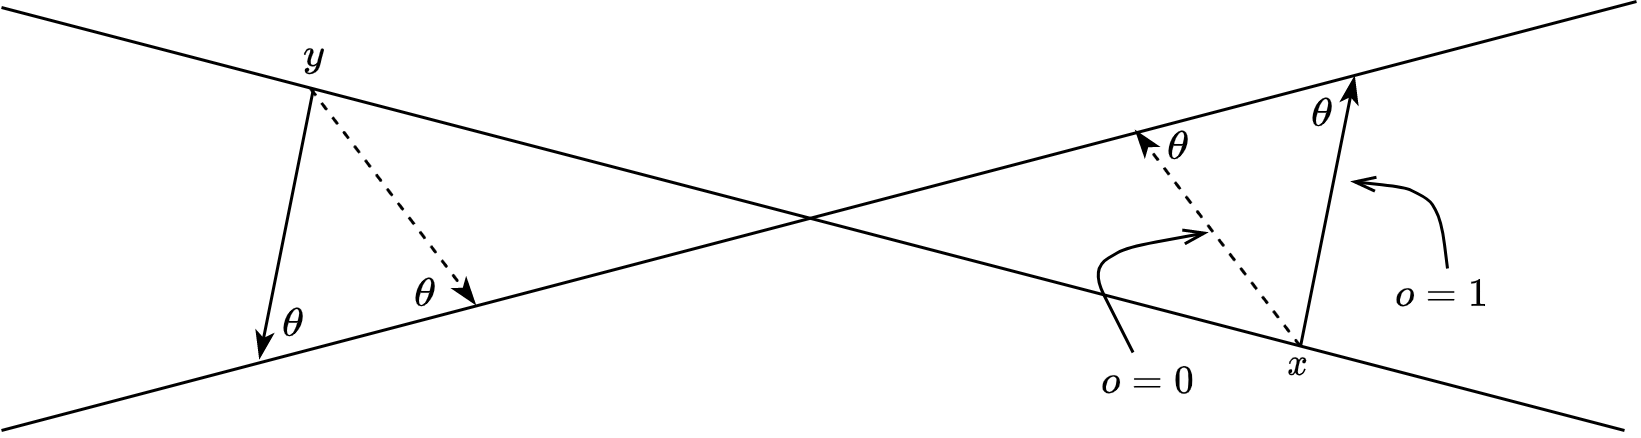

The diagram above was exported from draw.io. Its source (the exported page's mxGraphModel, read from the mxfile embedded in the PNG):
<mxGraphModel dx="595" dy="359" grid="1" gridSize="1" guides="1" tooltips="1" connect="1" arrows="1" fold="1" page="1" pageScale="1" pageWidth="850" pageHeight="1400" math="1" shadow="0">
  <root>
    <mxCell id="0" />
    <mxCell id="1" parent="0" />
    <mxCell id="y3Z2xMyQUrG8Jb3mlVGI-1" value="" style="endArrow=none;html=1;" edge="1" parent="1">
      <mxGeometry width="50" height="50" relative="1" as="geometry">
        <mxPoint x="129" y="434" as="sourcePoint" />
        <mxPoint x="670" y="575" as="targetPoint" />
      </mxGeometry>
    </mxCell>
    <mxCell id="y3Z2xMyQUrG8Jb3mlVGI-3" value="" style="endArrow=none;html=1;" edge="1" parent="1">
      <mxGeometry width="50" height="50" relative="1" as="geometry">
        <mxPoint x="129" y="575" as="sourcePoint" />
        <mxPoint x="674" y="432" as="targetPoint" />
      </mxGeometry>
    </mxCell>
    <mxCell id="y3Z2xMyQUrG8Jb3mlVGI-4" value="" style="endArrow=classicThin;html=1;strokeWidth=1;endFill=1;" edge="1" parent="1">
      <mxGeometry width="50" height="50" relative="1" as="geometry">
        <mxPoint x="562" y="547" as="sourcePoint" />
        <mxPoint x="580" y="457" as="targetPoint" />
      </mxGeometry>
    </mxCell>
    <mxCell id="y3Z2xMyQUrG8Jb3mlVGI-5" value="" style="endArrow=classicThin;html=1;strokeWidth=1;endFill=1;dashed=1;" edge="1" parent="1">
      <mxGeometry width="50" height="50" relative="1" as="geometry">
        <mxPoint x="562" y="547" as="sourcePoint" />
        <mxPoint x="507" y="475" as="targetPoint" />
      </mxGeometry>
    </mxCell>
    <mxCell id="y3Z2xMyQUrG8Jb3mlVGI-6" value="" style="endArrow=classicThin;html=1;strokeWidth=1;endFill=1;dashed=1;" edge="1" parent="1">
      <mxGeometry width="50" height="50" relative="1" as="geometry">
        <mxPoint x="232" y="461" as="sourcePoint" />
        <mxPoint x="287" y="533" as="targetPoint" />
      </mxGeometry>
    </mxCell>
    <mxCell id="y3Z2xMyQUrG8Jb3mlVGI-7" value="" style="endArrow=classicThin;html=1;strokeWidth=1;endFill=1;" edge="1" parent="1">
      <mxGeometry width="50" height="50" relative="1" as="geometry">
        <mxPoint x="233" y="461" as="sourcePoint" />
        <mxPoint x="215" y="551" as="targetPoint" />
      </mxGeometry>
    </mxCell>
    <mxCell id="y3Z2xMyQUrG8Jb3mlVGI-8" value="&lt;font style=&quot;font-size: 11px&quot;&gt;$$\theta$$&lt;/font&gt;" style="text;html=1;align=center;verticalAlign=middle;resizable=0;points=[];autosize=1;" vertex="1" parent="1">
      <mxGeometry x="194" y="530" width="63" height="19" as="geometry" />
    </mxCell>
    <mxCell id="y3Z2xMyQUrG8Jb3mlVGI-9" value="&lt;font style=&quot;font-size: 11px&quot;&gt;$$\theta$$&lt;/font&gt;" style="text;html=1;align=center;verticalAlign=middle;resizable=0;points=[];autosize=1;" vertex="1" parent="1">
      <mxGeometry x="238" y="521" width="63" height="19" as="geometry" />
    </mxCell>
    <mxCell id="y3Z2xMyQUrG8Jb3mlVGI-10" value="&lt;font style=&quot;font-size: 11px&quot;&gt;$$\theta$$&lt;/font&gt;" style="text;html=1;align=center;verticalAlign=middle;resizable=0;points=[];autosize=1;" vertex="1" parent="1">
      <mxGeometry x="489" y="472" width="63" height="19" as="geometry" />
    </mxCell>
    <mxCell id="y3Z2xMyQUrG8Jb3mlVGI-11" value="&lt;font style=&quot;font-size: 11px&quot;&gt;$$\theta$$&lt;/font&gt;" style="text;html=1;align=center;verticalAlign=middle;resizable=0;points=[];autosize=1;" vertex="1" parent="1">
      <mxGeometry x="537" y="460" width="63" height="19" as="geometry" />
    </mxCell>
    <mxCell id="y3Z2xMyQUrG8Jb3mlVGI-12" value="&lt;font style=&quot;font-size: 11px&quot;&gt;$$o=1$$&lt;/font&gt;" style="text;html=1;align=center;verticalAlign=middle;resizable=0;points=[];autosize=1;" vertex="1" parent="1">
      <mxGeometry x="582" y="521" width="54" height="19" as="geometry" />
    </mxCell>
    <mxCell id="y3Z2xMyQUrG8Jb3mlVGI-13" value="&lt;font style=&quot;font-size: 11px&quot;&gt;$$o=0$$&lt;/font&gt;" style="text;html=1;align=center;verticalAlign=middle;resizable=0;points=[];autosize=1;" vertex="1" parent="1">
      <mxGeometry x="484" y="549" width="54" height="19" as="geometry" />
    </mxCell>
    <mxCell id="y3Z2xMyQUrG8Jb3mlVGI-14" value="" style="endArrow=openThin;html=1;strokeWidth=1;endFill=0;" edge="1" parent="1" source="y3Z2xMyQUrG8Jb3mlVGI-13">
      <mxGeometry width="50" height="50" relative="1" as="geometry">
        <mxPoint x="470" y="554" as="sourcePoint" />
        <mxPoint x="531" y="509" as="targetPoint" />
        <Array as="points">
          <mxPoint x="492" y="521" />
          <mxPoint x="504" y="514" />
        </Array>
      </mxGeometry>
    </mxCell>
    <mxCell id="y3Z2xMyQUrG8Jb3mlVGI-16" value="" style="endArrow=openThin;html=1;strokeWidth=1;endFill=0;" edge="1" parent="1">
      <mxGeometry width="50" height="50" relative="1" as="geometry">
        <mxPoint x="611" y="521" as="sourcePoint" />
        <mxPoint x="579" y="492" as="targetPoint" />
        <Array as="points">
          <mxPoint x="609" y="505" />
          <mxPoint x="605" y="498" />
          <mxPoint x="597" y="494" />
        </Array>
      </mxGeometry>
    </mxCell>
    <mxCell id="y3Z2xMyQUrG8Jb3mlVGI-17" value="&lt;font style=&quot;font-size: 11px&quot;&gt;$$x$$&lt;/font&gt;" style="text;html=1;align=center;verticalAlign=middle;resizable=0;points=[];autosize=1;" vertex="1" parent="1">
      <mxGeometry x="540" y="544" width="41" height="19" as="geometry" />
    </mxCell>
    <mxCell id="y3Z2xMyQUrG8Jb3mlVGI-18" value="&lt;font style=&quot;font-size: 11px&quot;&gt;$$y$$&lt;/font&gt;" style="text;html=1;align=center;verticalAlign=middle;resizable=0;points=[];autosize=1;" vertex="1" parent="1">
      <mxGeometry x="212" y="442" width="41" height="19" as="geometry" />
    </mxCell>
  </root>
</mxGraphModel>